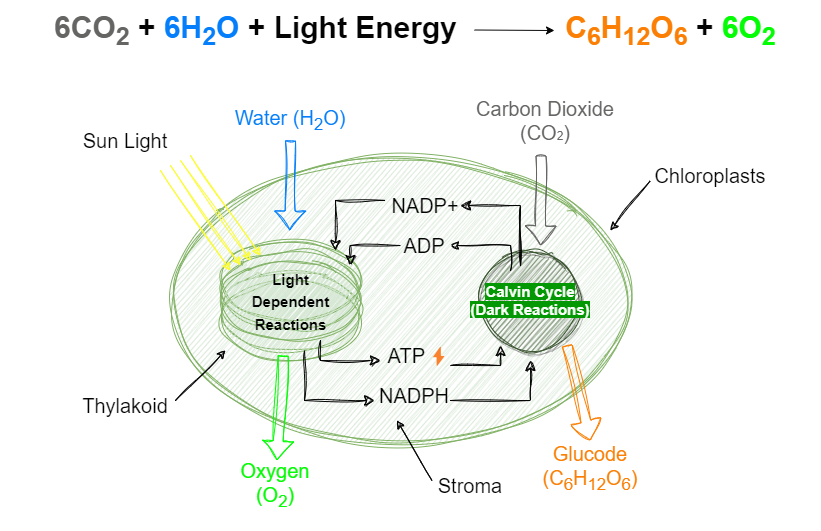

The diagram above was exported from draw.io. Its source (the exported page's mxGraphModel, read from the mxfile embedded in the PNG):
<mxGraphModel dx="1303" dy="656" grid="1" gridSize="10" guides="1" tooltips="1" connect="1" arrows="1" fold="1" page="1" pageScale="1" pageWidth="827" pageHeight="1169" math="0" shadow="0">
  <root>
    <mxCell id="WIyWlLk6GJQsqaUBKTNV-0" />
    <mxCell id="WIyWlLk6GJQsqaUBKTNV-1" parent="WIyWlLk6GJQsqaUBKTNV-0" />
    <mxCell id="FeqVUKSXXd3AkXelRhOk-0" value="" style="rounded=0;whiteSpace=wrap;html=1;perimeterSpacing=0;opacity=0;" vertex="1" parent="WIyWlLk6GJQsqaUBKTNV-1">
      <mxGeometry width="820" height="530" as="geometry" />
    </mxCell>
    <mxCell id="vVCqVQZBgY9oV9LEIv19-0" value="" style="ellipse;shape=doubleEllipse;whiteSpace=wrap;html=1;fillColor=#d5e8d4;strokeColor=#82b366;sketch=1;curveFitting=1;jiggle=2;shadow=0;" parent="WIyWlLk6GJQsqaUBKTNV-1" vertex="1">
      <mxGeometry x="170" y="155" width="460" height="290" as="geometry" />
    </mxCell>
    <mxCell id="vVCqVQZBgY9oV9LEIv19-2" value="" style="ellipse;whiteSpace=wrap;html=1;sketch=1;curveFitting=1;jiggle=2;fillColor=#d5e8d4;strokeColor=#82b366;" parent="WIyWlLk6GJQsqaUBKTNV-1" vertex="1">
      <mxGeometry x="220" y="270" width="140" height="80" as="geometry" />
    </mxCell>
    <mxCell id="vVCqVQZBgY9oV9LEIv19-5" value="" style="ellipse;whiteSpace=wrap;html=1;sketch=1;curveFitting=1;jiggle=2;fillColor=#d5e8d4;strokeColor=#82b366;" parent="WIyWlLk6GJQsqaUBKTNV-1" vertex="1">
      <mxGeometry x="220" y="280" width="140" height="80" as="geometry" />
    </mxCell>
    <mxCell id="vVCqVQZBgY9oV9LEIv19-6" value="" style="ellipse;whiteSpace=wrap;html=1;sketch=1;curveFitting=1;jiggle=2;fillColor=#d5e8d4;strokeColor=#82b366;" parent="WIyWlLk6GJQsqaUBKTNV-1" vertex="1">
      <mxGeometry x="220" y="240" width="140" height="80" as="geometry" />
    </mxCell>
    <mxCell id="vVCqVQZBgY9oV9LEIv19-7" value="" style="ellipse;whiteSpace=wrap;html=1;sketch=1;curveFitting=1;jiggle=2;fillColor=#d5e8d4;strokeColor=#82b366;" parent="WIyWlLk6GJQsqaUBKTNV-1" vertex="1">
      <mxGeometry x="220" y="250" width="140" height="80" as="geometry" />
    </mxCell>
    <mxCell id="vVCqVQZBgY9oV9LEIv19-8" value="" style="ellipse;whiteSpace=wrap;html=1;sketch=1;curveFitting=1;jiggle=2;fillColor=#d5e8d4;strokeColor=#82b366;" parent="WIyWlLk6GJQsqaUBKTNV-1" vertex="1">
      <mxGeometry x="220" y="260" width="140" height="80" as="geometry" />
    </mxCell>
    <mxCell id="vVCqVQZBgY9oV9LEIv19-3" value="&lt;p style=&quot;line-height: 80%;&quot;&gt;&lt;font style=&quot;font-size: 15px;&quot;&gt;Light&lt;br&gt;Dependent&lt;br&gt;Reactions&lt;br&gt;&lt;/font&gt;&lt;/p&gt;" style="text;strokeColor=none;fillColor=none;html=1;fontSize=24;fontStyle=1;verticalAlign=middle;align=center;" parent="WIyWlLk6GJQsqaUBKTNV-1" vertex="1">
      <mxGeometry x="230" y="260" width="120" height="80" as="geometry" />
    </mxCell>
    <mxCell id="vVCqVQZBgY9oV9LEIv19-10" value="" style="shape=flexArrow;endArrow=classic;html=1;rounded=0;sketch=1;curveFitting=1;jiggle=2;strokeColor=#00FF00;" parent="WIyWlLk6GJQsqaUBKTNV-1" target="vVCqVQZBgY9oV9LEIv19-11" edge="1">
      <mxGeometry width="50" height="50" relative="1" as="geometry">
        <mxPoint x="282.65999999999997" y="355" as="sourcePoint" />
        <mxPoint x="280" y="460" as="targetPoint" />
      </mxGeometry>
    </mxCell>
    <mxCell id="vVCqVQZBgY9oV9LEIv19-11" value="&lt;font style=&quot;font-size: 20px;&quot;&gt;&lt;font color=&quot;#00ff00&quot;&gt;Oxygen&lt;br&gt;(O&lt;sub&gt;2&lt;/sub&gt;)&lt;/font&gt;&lt;br&gt;&lt;/font&gt;" style="text;html=1;strokeColor=none;fillColor=none;align=center;verticalAlign=middle;whiteSpace=wrap;rounded=0;" parent="WIyWlLk6GJQsqaUBKTNV-1" vertex="1">
      <mxGeometry x="230" y="460" width="90" height="50" as="geometry" />
    </mxCell>
    <mxCell id="vVCqVQZBgY9oV9LEIv19-13" value="" style="shape=flexArrow;endArrow=classic;html=1;rounded=0;sketch=1;curveFitting=1;jiggle=2;strokeColor=#007FFF;" parent="WIyWlLk6GJQsqaUBKTNV-1" edge="1">
      <mxGeometry width="50" height="50" relative="1" as="geometry">
        <mxPoint x="290" y="140" as="sourcePoint" />
        <mxPoint x="289.5" y="230" as="targetPoint" />
      </mxGeometry>
    </mxCell>
    <mxCell id="vVCqVQZBgY9oV9LEIv19-15" value="&lt;font color=&quot;#007fff&quot; style=&quot;font-size: 20px;&quot;&gt;Water (H&lt;sub&gt;2&lt;/sub&gt;O)&lt;/font&gt;" style="text;html=1;strokeColor=none;fillColor=none;align=center;verticalAlign=middle;whiteSpace=wrap;rounded=0;glass=0;" parent="WIyWlLk6GJQsqaUBKTNV-1" vertex="1">
      <mxGeometry x="225" y="100" width="130" height="40" as="geometry" />
    </mxCell>
    <mxCell id="vVCqVQZBgY9oV9LEIv19-16" value="" style="endArrow=classic;html=1;rounded=0;sketch=1;curveFitting=1;jiggle=2;strokeColor=#FFFF33;" parent="WIyWlLk6GJQsqaUBKTNV-1" edge="1">
      <mxGeometry width="50" height="50" relative="1" as="geometry">
        <mxPoint x="190" y="155" as="sourcePoint" />
        <mxPoint x="260" y="255" as="targetPoint" />
      </mxGeometry>
    </mxCell>
    <mxCell id="vVCqVQZBgY9oV9LEIv19-17" value="" style="endArrow=classic;html=1;rounded=0;sketch=1;curveFitting=1;jiggle=2;fillColor=#fff2cc;gradientColor=#ffd966;strokeColor=#FFFF33;" parent="WIyWlLk6GJQsqaUBKTNV-1" edge="1">
      <mxGeometry width="50" height="50" relative="1" as="geometry">
        <mxPoint x="180" y="160" as="sourcePoint" />
        <mxPoint x="250" y="260" as="targetPoint" />
      </mxGeometry>
    </mxCell>
    <mxCell id="vVCqVQZBgY9oV9LEIv19-18" value="" style="endArrow=classic;html=1;rounded=0;sketch=1;curveFitting=1;jiggle=2;fillColor=#fff2cc;strokeColor=#FFFF33;gradientColor=#ffd966;" parent="WIyWlLk6GJQsqaUBKTNV-1" edge="1">
      <mxGeometry width="50" height="50" relative="1" as="geometry">
        <mxPoint x="170" y="165" as="sourcePoint" />
        <mxPoint x="240" y="265" as="targetPoint" />
      </mxGeometry>
    </mxCell>
    <mxCell id="vVCqVQZBgY9oV9LEIv19-19" value="" style="endArrow=classic;html=1;rounded=0;sketch=1;curveFitting=1;jiggle=2;shadow=0;fillColor=#fff2cc;strokeColor=#FFFF33;gradientColor=#ffd966;" parent="WIyWlLk6GJQsqaUBKTNV-1" edge="1">
      <mxGeometry width="50" height="50" relative="1" as="geometry">
        <mxPoint x="160" y="170" as="sourcePoint" />
        <mxPoint x="230" y="270" as="targetPoint" />
      </mxGeometry>
    </mxCell>
    <mxCell id="vVCqVQZBgY9oV9LEIv19-20" value="&lt;font style=&quot;font-size: 20px;&quot;&gt;Sun Light&lt;/font&gt;" style="text;html=1;strokeColor=none;fillColor=none;align=center;verticalAlign=middle;whiteSpace=wrap;rounded=0;" parent="WIyWlLk6GJQsqaUBKTNV-1" vertex="1">
      <mxGeometry x="70" y="120" width="110" height="40" as="geometry" />
    </mxCell>
    <mxCell id="vVCqVQZBgY9oV9LEIv19-21" value="" style="ellipse;whiteSpace=wrap;html=1;aspect=fixed;fillColor=#6d8764;fontColor=#ffffff;strokeColor=#3A5431;sketch=1;curveFitting=1;jiggle=2;shadow=1;" parent="WIyWlLk6GJQsqaUBKTNV-1" vertex="1">
      <mxGeometry x="480" y="250" width="100" height="100" as="geometry" />
    </mxCell>
    <mxCell id="vVCqVQZBgY9oV9LEIv19-22" value="&lt;font color=&quot;#ffffff&quot; style=&quot;font-size: 15px; background-color: rgb(0, 153, 0);&quot;&gt;&lt;b&gt;Calvin Cycle&lt;br&gt;(Dark Reactions)&lt;/b&gt;&lt;/font&gt;" style="text;html=1;strokeColor=none;fillColor=none;align=center;verticalAlign=middle;whiteSpace=wrap;rounded=0;" parent="WIyWlLk6GJQsqaUBKTNV-1" vertex="1">
      <mxGeometry x="460" y="275" width="140" height="50" as="geometry" />
    </mxCell>
    <mxCell id="vVCqVQZBgY9oV9LEIv19-23" value="&lt;font style=&quot;font-size: 20px;&quot;&gt;ATP⚡&lt;/font&gt;" style="text;html=1;strokeColor=none;fillColor=none;align=center;verticalAlign=middle;whiteSpace=wrap;rounded=0;" parent="WIyWlLk6GJQsqaUBKTNV-1" vertex="1">
      <mxGeometry x="385" y="340" width="70" height="30" as="geometry" />
    </mxCell>
    <mxCell id="vVCqVQZBgY9oV9LEIv19-24" value="&lt;font style=&quot;font-size: 20px;&quot;&gt;NADPH&lt;/font&gt;" style="text;html=1;strokeColor=none;fillColor=none;align=center;verticalAlign=middle;whiteSpace=wrap;rounded=0;" parent="WIyWlLk6GJQsqaUBKTNV-1" vertex="1">
      <mxGeometry x="374" y="380" width="80" height="30" as="geometry" />
    </mxCell>
    <mxCell id="vVCqVQZBgY9oV9LEIv19-27" value="" style="edgeStyle=segmentEdgeStyle;endArrow=classic;html=1;curved=0;rounded=0;endSize=8;startSize=8;entryX=0.5;entryY=1.1;entryDx=0;entryDy=0;entryPerimeter=0;sketch=1;curveFitting=1;jiggle=2;" parent="WIyWlLk6GJQsqaUBKTNV-1" target="vVCqVQZBgY9oV9LEIv19-21" edge="1">
      <mxGeometry width="50" height="50" relative="1" as="geometry">
        <mxPoint x="450" y="400" as="sourcePoint" />
        <mxPoint x="500" y="350" as="targetPoint" />
      </mxGeometry>
    </mxCell>
    <mxCell id="vVCqVQZBgY9oV9LEIv19-28" value="" style="edgeStyle=segmentEdgeStyle;endArrow=classic;html=1;curved=0;rounded=0;endSize=8;startSize=8;sketch=1;curveFitting=1;jiggle=2;" parent="WIyWlLk6GJQsqaUBKTNV-1" edge="1">
      <mxGeometry width="50" height="50" relative="1" as="geometry">
        <mxPoint x="450" y="365" as="sourcePoint" />
        <mxPoint x="500" y="345" as="targetPoint" />
      </mxGeometry>
    </mxCell>
    <mxCell id="vVCqVQZBgY9oV9LEIv19-32" value="" style="edgeStyle=segmentEdgeStyle;endArrow=classic;html=1;curved=0;rounded=0;endSize=8;startSize=8;sketch=1;curveFitting=1;jiggle=2;" parent="WIyWlLk6GJQsqaUBKTNV-1" edge="1">
      <mxGeometry width="50" height="50" relative="1" as="geometry">
        <mxPoint x="304" y="350" as="sourcePoint" />
        <mxPoint x="374" y="400" as="targetPoint" />
        <Array as="points">
          <mxPoint x="304" y="400" />
        </Array>
      </mxGeometry>
    </mxCell>
    <mxCell id="vVCqVQZBgY9oV9LEIv19-33" value="" style="edgeStyle=segmentEdgeStyle;endArrow=classic;html=1;curved=0;rounded=0;endSize=8;startSize=8;sketch=1;curveFitting=1;jiggle=2;" parent="WIyWlLk6GJQsqaUBKTNV-1" edge="1">
      <mxGeometry width="50" height="50" relative="1" as="geometry">
        <mxPoint x="320" y="340" as="sourcePoint" />
        <mxPoint x="380" y="360" as="targetPoint" />
        <Array as="points">
          <mxPoint x="320" y="360" />
          <mxPoint x="370" y="360" />
        </Array>
      </mxGeometry>
    </mxCell>
    <mxCell id="vVCqVQZBgY9oV9LEIv19-34" value="&lt;font style=&quot;font-size: 20px;&quot;&gt;ADP&lt;/font&gt;" style="text;html=1;strokeColor=none;fillColor=none;align=center;verticalAlign=middle;whiteSpace=wrap;rounded=0;" parent="WIyWlLk6GJQsqaUBKTNV-1" vertex="1">
      <mxGeometry x="394" y="230" width="60" height="30" as="geometry" />
    </mxCell>
    <mxCell id="vVCqVQZBgY9oV9LEIv19-35" value="&lt;font style=&quot;font-size: 20px;&quot;&gt;NADP+&lt;/font&gt;" style="text;html=1;strokeColor=none;fillColor=none;align=center;verticalAlign=middle;whiteSpace=wrap;rounded=0;" parent="WIyWlLk6GJQsqaUBKTNV-1" vertex="1">
      <mxGeometry x="385" y="190" width="80" height="30" as="geometry" />
    </mxCell>
    <mxCell id="vVCqVQZBgY9oV9LEIv19-37" value="" style="edgeStyle=segmentEdgeStyle;endArrow=classic;html=1;curved=0;rounded=0;endSize=8;startSize=8;sketch=1;curveFitting=1;jiggle=2;" parent="WIyWlLk6GJQsqaUBKTNV-1" edge="1">
      <mxGeometry width="50" height="50" relative="1" as="geometry">
        <mxPoint x="520" y="205" as="sourcePoint" />
        <mxPoint x="460" y="205" as="targetPoint" />
        <Array as="points">
          <mxPoint x="520" y="265" />
          <mxPoint x="520" y="205" />
        </Array>
      </mxGeometry>
    </mxCell>
    <mxCell id="vVCqVQZBgY9oV9LEIv19-38" value="" style="edgeStyle=segmentEdgeStyle;endArrow=classic;html=1;curved=0;rounded=0;endSize=8;startSize=8;sketch=1;curveFitting=1;jiggle=2;" parent="WIyWlLk6GJQsqaUBKTNV-1" edge="1">
      <mxGeometry width="50" height="50" relative="1" as="geometry">
        <mxPoint x="385" y="200" as="sourcePoint" />
        <mxPoint x="335" y="250" as="targetPoint" />
      </mxGeometry>
    </mxCell>
    <mxCell id="vVCqVQZBgY9oV9LEIv19-40" value="" style="edgeStyle=segmentEdgeStyle;endArrow=classic;html=1;curved=0;rounded=0;endSize=8;startSize=8;sketch=1;curveFitting=1;jiggle=2;" parent="WIyWlLk6GJQsqaUBKTNV-1" edge="1">
      <mxGeometry width="50" height="50" relative="1" as="geometry">
        <mxPoint x="400" y="245" as="sourcePoint" />
        <mxPoint x="350" y="265" as="targetPoint" />
      </mxGeometry>
    </mxCell>
    <mxCell id="vVCqVQZBgY9oV9LEIv19-42" value="&lt;font color=&quot;#666666&quot;&gt;&lt;font style=&quot;font-size: 20px;&quot;&gt;Carbon Dioxide&lt;br&gt;(CO&lt;/font&gt;2&lt;/font&gt;&lt;font style=&quot;font-size: 20px;&quot;&gt;&lt;font color=&quot;#666666&quot;&gt;)&lt;/font&gt;&lt;br&gt;&lt;/font&gt;" style="text;html=1;strokeColor=none;fillColor=none;align=center;verticalAlign=middle;whiteSpace=wrap;rounded=0;" parent="WIyWlLk6GJQsqaUBKTNV-1" vertex="1">
      <mxGeometry x="465" y="100" width="160" height="40" as="geometry" />
    </mxCell>
    <mxCell id="vVCqVQZBgY9oV9LEIv19-45" value="" style="shape=flexArrow;endArrow=classic;html=1;rounded=0;sketch=1;curveFitting=1;jiggle=2;strokeColor=#666666;" parent="WIyWlLk6GJQsqaUBKTNV-1" edge="1">
      <mxGeometry width="50" height="50" relative="1" as="geometry">
        <mxPoint x="540.5" y="155" as="sourcePoint" />
        <mxPoint x="540" y="245" as="targetPoint" />
      </mxGeometry>
    </mxCell>
    <mxCell id="vVCqVQZBgY9oV9LEIv19-47" value="&lt;font style=&quot;font-size: 20px;&quot;&gt;&lt;font color=&quot;#ff8000&quot;&gt;Glucode&lt;br&gt;(C&lt;sub&gt;6&lt;/sub&gt;H&lt;sub&gt;12&lt;/sub&gt;O&lt;sub&gt;6&lt;/sub&gt;)&lt;/font&gt;&lt;br&gt;&lt;/font&gt;" style="text;html=1;strokeColor=none;fillColor=none;align=center;verticalAlign=middle;whiteSpace=wrap;rounded=0;" parent="WIyWlLk6GJQsqaUBKTNV-1" vertex="1">
      <mxGeometry x="540" y="445" width="100" height="45" as="geometry" />
    </mxCell>
    <mxCell id="vVCqVQZBgY9oV9LEIv19-50" value="" style="shape=flexArrow;endArrow=classic;html=1;rounded=0;sketch=1;curveFitting=1;jiggle=2;strokeColor=#FF8000;" parent="WIyWlLk6GJQsqaUBKTNV-1" edge="1">
      <mxGeometry width="50" height="50" relative="1" as="geometry">
        <mxPoint x="566.66" y="345" as="sourcePoint" />
        <mxPoint x="590" y="440" as="targetPoint" />
      </mxGeometry>
    </mxCell>
    <mxCell id="vVCqVQZBgY9oV9LEIv19-51" value="&lt;font style=&quot;font-size: 20px;&quot;&gt;Chloroplasts&lt;/font&gt;" style="text;html=1;strokeColor=none;fillColor=none;align=center;verticalAlign=middle;whiteSpace=wrap;rounded=0;" parent="WIyWlLk6GJQsqaUBKTNV-1" vertex="1">
      <mxGeometry x="650" y="160" width="120" height="30" as="geometry" />
    </mxCell>
    <mxCell id="vVCqVQZBgY9oV9LEIv19-53" value="" style="endArrow=classic;html=1;rounded=0;sketch=1;curveFitting=1;jiggle=2;" parent="WIyWlLk6GJQsqaUBKTNV-1" edge="1">
      <mxGeometry width="50" height="50" relative="1" as="geometry">
        <mxPoint x="650" y="180" as="sourcePoint" />
        <mxPoint x="610" y="230" as="targetPoint" />
      </mxGeometry>
    </mxCell>
    <mxCell id="vVCqVQZBgY9oV9LEIv19-54" value="" style="endArrow=classic;html=1;rounded=0;sketch=1;curveFitting=1;jiggle=2;" parent="WIyWlLk6GJQsqaUBKTNV-1" edge="1">
      <mxGeometry width="50" height="50" relative="1" as="geometry">
        <mxPoint x="175" y="400" as="sourcePoint" />
        <mxPoint x="225" y="350" as="targetPoint" />
      </mxGeometry>
    </mxCell>
    <mxCell id="vVCqVQZBgY9oV9LEIv19-55" value="&lt;font style=&quot;font-size: 20px;&quot;&gt;Stroma&lt;/font&gt;" style="text;html=1;strokeColor=none;fillColor=none;align=center;verticalAlign=middle;whiteSpace=wrap;rounded=0;" parent="WIyWlLk6GJQsqaUBKTNV-1" vertex="1">
      <mxGeometry x="430" y="470" width="80" height="30" as="geometry" />
    </mxCell>
    <mxCell id="vVCqVQZBgY9oV9LEIv19-56" value="" style="endArrow=classic;html=1;rounded=0;sketch=1;curveFitting=1;jiggle=2;" parent="WIyWlLk6GJQsqaUBKTNV-1" edge="1">
      <mxGeometry width="50" height="50" relative="1" as="geometry">
        <mxPoint x="431.5" y="480" as="sourcePoint" />
        <mxPoint x="396.5" y="420" as="targetPoint" />
      </mxGeometry>
    </mxCell>
    <mxCell id="vVCqVQZBgY9oV9LEIv19-57" value="&lt;font style=&quot;font-size: 20px;&quot;&gt;Thylakoid&lt;/font&gt;" style="text;html=1;strokeColor=none;fillColor=none;align=center;verticalAlign=middle;whiteSpace=wrap;rounded=0;" parent="WIyWlLk6GJQsqaUBKTNV-1" vertex="1">
      <mxGeometry x="75" y="390" width="100" height="30" as="geometry" />
    </mxCell>
    <mxCell id="EuQ0rkoL5vqIYdUm9T3f-4" value="" style="endArrow=classic;html=1;rounded=0;sketch=1;curveFitting=1;jiggle=2;" parent="WIyWlLk6GJQsqaUBKTNV-1" edge="1">
      <mxGeometry width="50" height="50" relative="1" as="geometry">
        <mxPoint x="510" y="270" as="sourcePoint" />
        <mxPoint x="450" y="245" as="targetPoint" />
        <Array as="points">
          <mxPoint x="510" y="245" />
        </Array>
      </mxGeometry>
    </mxCell>
    <mxCell id="EuQ0rkoL5vqIYdUm9T3f-5" value="&lt;font style=&quot;font-size: 30px;&quot;&gt;&lt;font style=&quot;font-size: 30px;&quot; color=&quot;#666666&quot;&gt;6CO&lt;sub&gt;2&lt;/sub&gt;&lt;/font&gt; + &lt;font style=&quot;font-size: 30px;&quot; color=&quot;#007fff&quot;&gt;6H&lt;sub&gt;2&lt;/sub&gt;O&lt;/font&gt;&lt;font style=&quot;font-size: 30px;&quot;&gt;&amp;nbsp;+ Light Energy&lt;/font&gt;&lt;/font&gt;" style="text;strokeColor=none;fillColor=none;html=1;fontSize=24;fontStyle=1;verticalAlign=middle;align=center;" parent="WIyWlLk6GJQsqaUBKTNV-1" vertex="1">
      <mxGeometry x="50" y="10" width="410" height="40" as="geometry" />
    </mxCell>
    <mxCell id="EuQ0rkoL5vqIYdUm9T3f-6" value="&lt;font style=&quot;font-size: 30px;&quot;&gt;&lt;font style=&quot;font-size: 30px;&quot; color=&quot;#ff8000&quot;&gt;C&lt;sub&gt;6&lt;/sub&gt;H&lt;sub&gt;12&lt;/sub&gt;O&lt;sub&gt;6&lt;/sub&gt;&lt;/font&gt; + &lt;font style=&quot;font-size: 30px;&quot; color=&quot;#00ff00&quot;&gt;6O&lt;sub&gt;2&lt;/sub&gt;&lt;/font&gt;&lt;/font&gt;" style="text;strokeColor=none;fillColor=none;html=1;fontSize=24;fontStyle=1;verticalAlign=middle;align=center;" parent="WIyWlLk6GJQsqaUBKTNV-1" vertex="1">
      <mxGeometry x="570" y="10" width="200" height="40" as="geometry" />
    </mxCell>
    <mxCell id="MPOIZYDXcLS1nnV2YqN2-0" value="" style="endArrow=classic;html=1;rounded=0;" parent="WIyWlLk6GJQsqaUBKTNV-1" edge="1">
      <mxGeometry width="50" height="50" relative="1" as="geometry">
        <mxPoint x="474" y="29.5" as="sourcePoint" />
        <mxPoint x="554" y="30" as="targetPoint" />
      </mxGeometry>
    </mxCell>
  </root>
</mxGraphModel>